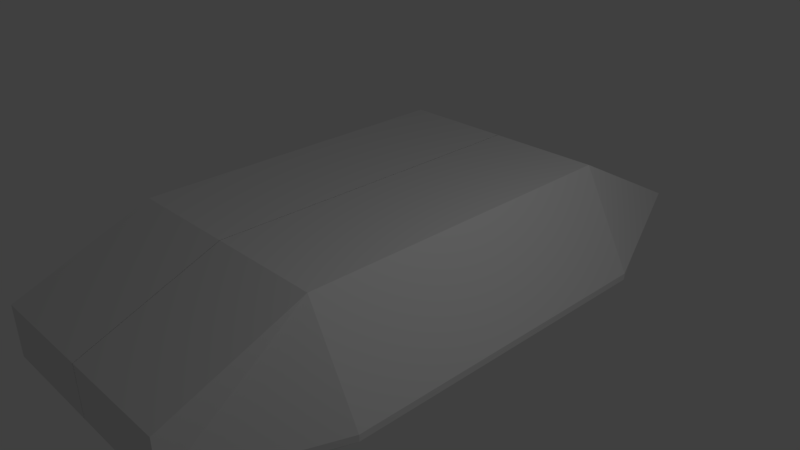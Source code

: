 # Source: battle_car.blend  (saved by Blender 2.77.0; exported with 4.5.12 LTS)
import bpy
from mathutils import Matrix  # noqa: F401  (used for matrix-valued properties, if any)

bpy.ops.wm.read_factory_settings(use_empty=True)
scene = bpy.context.scene
scene.name = 'Scene'

# ---- collections
col_collection_1 = bpy.data.collections.new('Collection 1'); scene.collection.children.link(col_collection_1)

# ---- world
world_world = bpy.data.worlds.new('World'); scene.world = world_world
world_world.color = (0.05088, 0.05088, 0.05088)
world_world.use_sun_shadow = False
world_world.sun_shadow_jitter_overblur = 0.0
world_world.cycles.sampling_method = 'MANUAL'

# ---- cameras
cam_camera = bpy.data.cameras.new('Camera')
cam_camera.clip_end = 100.0
cam_camera.lens = 35.0
cam_camera.sensor_width = 32.0
cam_camera.sensor_height = 18.0
cam_camera.ortho_scale = 7.314
cam_camera.dof.focus_distance = 0.0
cam_camera.dof.aperture_fstop = 128.0

# ---- lights
light_lamp = bpy.data.lights.new('Lamp', 'POINT')
light_lamp.transmission_factor = 0.0
light_lamp.cutoff_distance = 30.0
light_lamp.energy = 100.0
light_lamp.shadow_buffer_clip_start = 1.001
light_lamp.shadow_soft_size = 0.1
light_lamp.shadow_maximum_resolution = 0.006
light_lamp.use_absolute_resolution = True

# ---- meshes
me_cube_001 = bpy.data.meshes.new('Cube.001')
me_cube_001.from_pydata([(1.539, 2.363, 1.0), (1.539, 2.363, -1.0), (1.539, -4.0, 0.279), (1.539, -4.0, -0.4084), (0.001287, 2.363, -1.0), (0.001287, 2.363, 1.0), (0.001287, -4.0, -0.4084), (0.001287, -4.0, 0.279), (1.539, 2.0, -1.0), (1.539, 2.0, 1.0), (0.001287, 2.0, 1.0), (0.001287, 2.0, -1.0), (1.539, -2.2, 1.0), (0.001287, -2.2, 1.0), (0.001287, -2.2, -1.0), (1.539, -2.2, -1.0), (2.237, 2.363, -0.4084), (1.539, -4.0, -0.4084), (2.237, 2.0, -0.4084), (2.237, -2.2, -0.4084), (2.237, 2.0, -0.3205), (2.237, -2.2, -0.3205), (2.237, 2.363, -0.3205), (1.539, -4.0, -0.3205), (1.539, -0.1, -1.0), (1.539, -0.1, 1.0), (0.001287, -0.1, 1.0), (0.001287, -0.1, -1.0), (2.237, -0.1, -0.4084), (2.237, -0.1, -0.3205), (1.539, 4.225, 0.007239), (0.001287, 4.225, 0.007239), (0.001287, 3.931, -0.3549), (1.539, 3.931, -0.3549), (1.539, 2.363, 1.0), (1.521, -4.178, -0.4295), (0.001287, 2.363, 1.0), (0.0, -4.178, -0.4295)], [(36, 34), (34, 0), (5, 36)], [(11, 4, 1, 8), (9, 0, 5, 10), (25, 9, 10, 26), (27, 11, 8, 24), (6, 14, 15, 3), (2, 12, 13, 7), (29, 21, 19, 28), (22, 20, 18, 16), (21, 23, 17, 19), (3, 17, 23, 2, 7, 6), (24, 8, 18, 28), (8, 1, 16, 18), (12, 2, 23, 21), (0, 9, 20, 22), (25, 12, 21, 29), (9, 25, 29, 20), (15, 24, 28, 19), (20, 29, 28, 18), (14, 27, 24, 15), (12, 25, 26, 13), (32, 31, 30, 33), (22, 16, 33, 30), (0, 22, 30), (5, 0, 30, 31), (16, 1, 33), (4, 32, 33, 1), (3, 15, 19, 17)])
me_cube_001.use_remesh_preserve_volume = False
me_cube_001.use_remesh_preserve_attributes = False
me_cube_001.use_mirror_vertex_groups = False
me_cube_001.update()

# ---- objects
ob_corpuse = bpy.data.objects.new('Corpuse', me_cube_001)
ob_lamp = bpy.data.objects.new('Lamp', light_lamp)
ob_camera = bpy.data.objects.new('Camera', cam_camera)

# ---- transforms, parenting, visibility, modifiers, constraints
ob_corpuse.location = (0.0, 0.0, 0.0)
ob_corpuse.lineart.crease_threshold = 0.0
_m = ob_corpuse.modifiers.new('Mirror', 'MIRROR')
_m.use_clip = True
ob_lamp.location = (5.186, 0.2411, 4.908)
ob_lamp.rotation_euler = (0.6503, 0.05522, 1.866)
ob_lamp.lock_rotations_4d = False
ob_lamp.empty_display_type = 'ARROWS'
ob_lamp.color = (0.0, 0.0, 0.0, 0.0)
ob_lamp.lineart.crease_threshold = 0.0
ob_camera.location = (7.481, -6.508, 5.344)
ob_camera.rotation_euler = (1.109, 0.01082, 0.8149)
ob_camera.lock_rotations_4d = False
ob_camera.empty_display_type = 'ARROWS'
ob_camera.color = (0.0, 0.0, 0.0, 0.0)
ob_camera.hide_select = True
ob_camera.display_type = 'WIRE'
ob_camera.lineart.crease_threshold = 0.0

# ---- collection membership
col_collection_1.objects.link(ob_corpuse)
col_collection_1.objects.link(ob_lamp)
col_collection_1.objects.link(ob_camera)

# ---- scene / render settings (as saved in the file)
scene.camera = ob_camera
scene.frame_start = 1; scene.frame_end = 250; scene.frame_set(1)
scene.render.engine = 'BLENDER_EEVEE_NEXT'
scene.render.resolution_percentage = 50
scene.render.dither_intensity = 0.0
scene.cycles.use_denoising = False
scene.cycles.samples = 128
scene.cycles.sampling_pattern = 'TABULATED_SOBOL'
scene.cycles.light_sampling_threshold = 0.0
scene.cycles.use_adaptive_sampling = False
scene.cycles.use_light_tree = False
scene.cycles.blur_glossy = 0.0
scene.cycles.sample_clamp_indirect = 0.0
scene.view_settings.view_transform = 'Standard'
bpy.context.view_layer.update()
